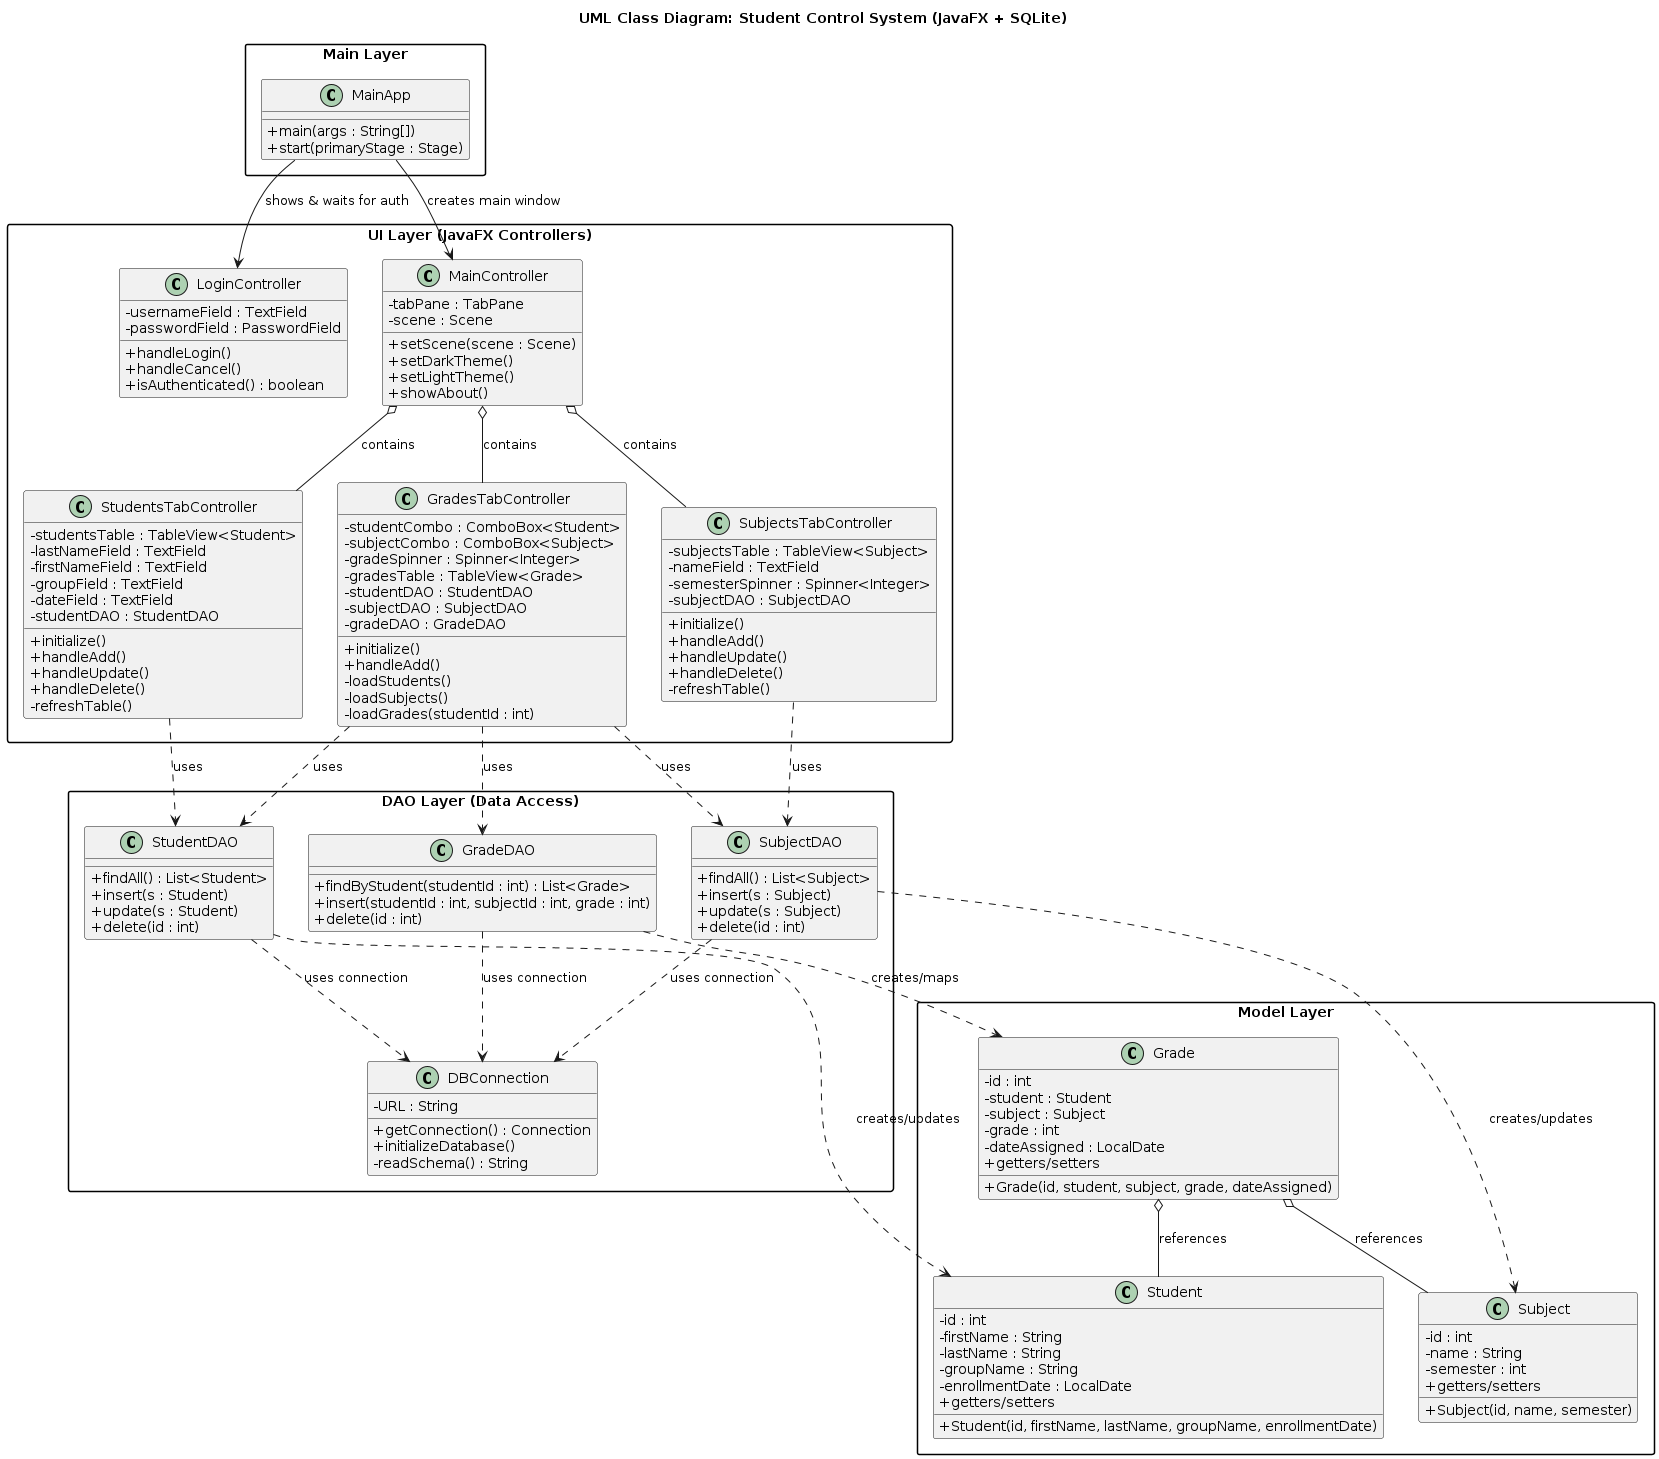

The diagram above was rendered by PlantUML. Its source (embedded in the PNG):
@startuml
skinparam classAttributeIconSize 0
skinparam packageStyle rectangle
title UML Class Diagram: Student Control System (JavaFX + SQLite)

' --- ПАКЕТЫ ---
package "Main Layer" {
    class MainApp {
        + main(args : String[])
        + start(primaryStage : Stage)
    }
}

package "UI Layer (JavaFX Controllers)" {
    class LoginController {
        - usernameField : TextField
        - passwordField : PasswordField
        + handleLogin()
        + handleCancel()
        + isAuthenticated() : boolean
    }

    class MainController {
        - tabPane : TabPane
        - scene : Scene
        + setScene(scene : Scene)
        + setDarkTheme()
        + setLightTheme()
        + showAbout()
    }

    class StudentsTabController {
        - studentsTable : TableView<Student>
        - lastNameField : TextField
        - firstNameField : TextField
        - groupField : TextField
        - dateField : TextField
        - studentDAO : StudentDAO
        + initialize()
        + handleAdd()
        + handleUpdate()
        + handleDelete()
        - refreshTable()
    }

    class SubjectsTabController {
        - subjectsTable : TableView<Subject>
        - nameField : TextField
        - semesterSpinner : Spinner<Integer>
        - subjectDAO : SubjectDAO
        + initialize()
        + handleAdd()
        + handleUpdate()
        + handleDelete()
        - refreshTable()
    }

    class GradesTabController {
        - studentCombo : ComboBox<Student>
        - subjectCombo : ComboBox<Subject>
        - gradeSpinner : Spinner<Integer>
        - gradesTable : TableView<Grade>
        - studentDAO : StudentDAO
        - subjectDAO : SubjectDAO
        - gradeDAO : GradeDAO
        + initialize()
        + handleAdd()
        - loadStudents()
        - loadSubjects()
        - loadGrades(studentId : int)
    }
}

package "DAO Layer (Data Access)" {
    class DBConnection {
        - URL : String
        + getConnection() : Connection
        + initializeDatabase()
        - readSchema() : String
    }

    class StudentDAO {
        + findAll() : List<Student>
        + insert(s : Student)
        + update(s : Student)
        + delete(id : int)
    }

    class SubjectDAO {
        + findAll() : List<Subject>
        + insert(s : Subject)
        + update(s : Subject)
        + delete(id : int)
    }

    class GradeDAO {
        + findByStudent(studentId : int) : List<Grade>
        + insert(studentId : int, subjectId : int, grade : int)
        + delete(id : int)
    }
}

package "Model Layer" {
    class Student {
        - id : int
        - firstName : String
        - lastName : String
        - groupName : String
        - enrollmentDate : LocalDate
        + Student(id, firstName, lastName, groupName, enrollmentDate)
        + getters/setters
    }

    class Subject {
        - id : int
        - name : String
        - semester : int
        + Subject(id, name, semester)
        + getters/setters
    }

    class Grade {
        - id : int
        - student : Student
        - subject : Subject
        - grade : int
        - dateAssigned : LocalDate
        + Grade(id, student, subject, grade, dateAssigned)
        + getters/setters
    }
}

' --- СВЯЗИ ---

' Main запускает приложение и показывает логин
MainApp --> LoginController : shows & waits for auth
MainApp --> MainController : creates main window

' MainController управляет табами (вложенными контроллерами)
MainController o-- StudentsTabController : contains
MainController o-- SubjectsTabController : contains
MainController o-- GradesTabController : contains

' Контроллеры используют DAO
StudentsTabController ..> StudentDAO : uses
SubjectsTabController ..> SubjectDAO : uses
GradesTabController ..> StudentDAO : uses
GradesTabController ..> SubjectDAO : uses
GradesTabController ..> GradeDAO : uses

' DAO работают через DBConnection
StudentDAO ..> DBConnection : uses connection
SubjectDAO ..> DBConnection : uses connection
GradeDAO ..> DBConnection : uses connection

' DAO оперируют моделями
StudentDAO ..> Student : creates/updates
SubjectDAO ..> Subject : creates/updates
GradeDAO ..> Grade : creates/maps

' Модели связаны между собой
Grade o-- Student : references
Grade o-- Subject : references

@enduml